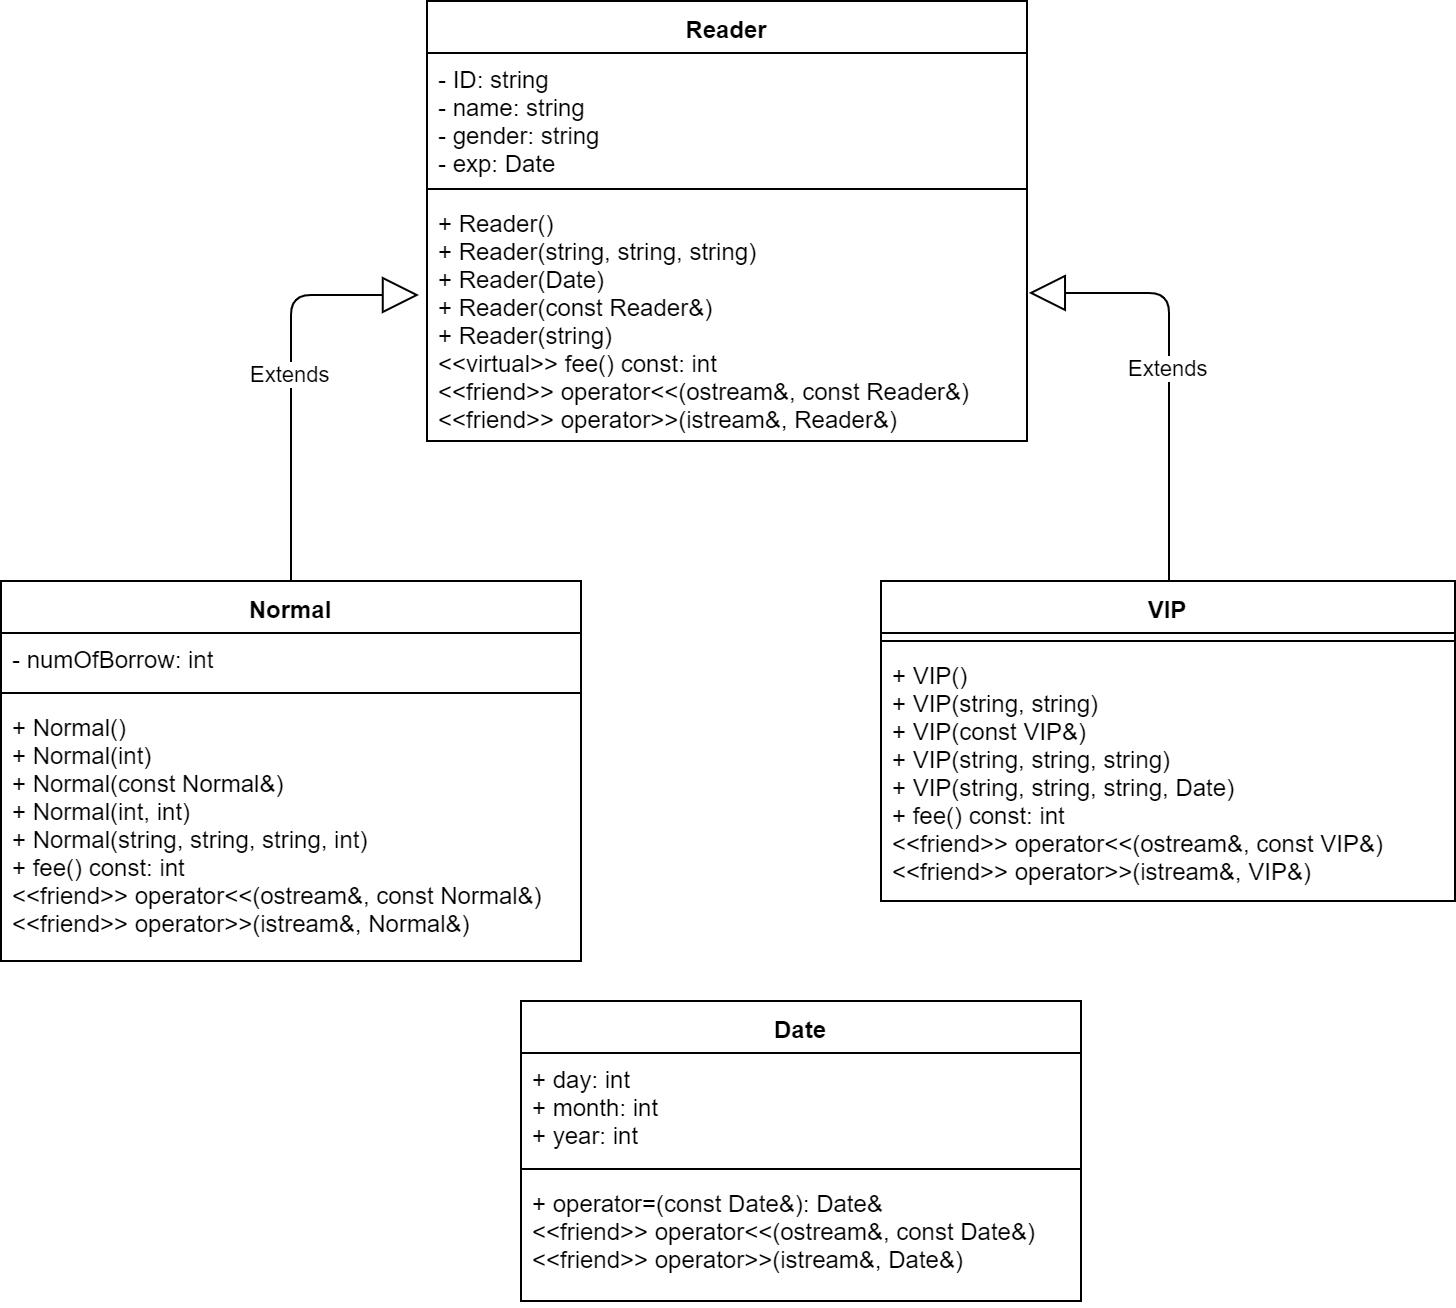

The diagram above was exported from draw.io. Its source (the exported page's mxGraphModel, read from the mxfile embedded in the PNG):
<mxGraphModel dx="1408" dy="731" grid="1" gridSize="10" guides="1" tooltips="1" connect="1" arrows="1" fold="1" page="1" pageScale="1" pageWidth="827" pageHeight="1169" math="0" shadow="0">
  <root>
    <mxCell id="0" />
    <mxCell id="1" parent="0" />
    <mxCell id="2" value="Reader" style="swimlane;fontStyle=1;align=center;verticalAlign=top;childLayout=stackLayout;horizontal=1;startSize=26;horizontalStack=0;resizeParent=1;resizeParentMax=0;resizeLast=0;collapsible=1;marginBottom=0;" vertex="1" parent="1">
      <mxGeometry x="263" y="20" width="300" height="220" as="geometry" />
    </mxCell>
    <mxCell id="3" value="- ID: string&#10;- name: string&#10;- gender: string&#10;- exp: Date" style="text;strokeColor=none;fillColor=none;align=left;verticalAlign=top;spacingLeft=4;spacingRight=4;overflow=hidden;rotatable=0;points=[[0,0.5],[1,0.5]];portConstraint=eastwest;" vertex="1" parent="2">
      <mxGeometry y="26" width="300" height="64" as="geometry" />
    </mxCell>
    <mxCell id="4" value="" style="line;strokeWidth=1;fillColor=none;align=left;verticalAlign=middle;spacingTop=-1;spacingLeft=3;spacingRight=3;rotatable=0;labelPosition=right;points=[];portConstraint=eastwest;" vertex="1" parent="2">
      <mxGeometry y="90" width="300" height="8" as="geometry" />
    </mxCell>
    <mxCell id="5" value="+ Reader()&#10;+ Reader(string, string, string)&#10;+ Reader(Date)&#10;+ Reader(const Reader&amp;)&#10;+ Reader(string)&#10;&lt;&lt;virtual&gt;&gt; fee() const: int&#10;&lt;&lt;friend&gt;&gt; operator&lt;&lt;(ostream&amp;, const Reader&amp;)&#10;&lt;&lt;friend&gt;&gt; operator&gt;&gt;(istream&amp;, Reader&amp;)" style="text;strokeColor=none;fillColor=none;align=left;verticalAlign=top;spacingLeft=4;spacingRight=4;overflow=hidden;rotatable=0;points=[[0,0.5],[1,0.5]];portConstraint=eastwest;" vertex="1" parent="2">
      <mxGeometry y="98" width="300" height="122" as="geometry" />
    </mxCell>
    <mxCell id="6" value="Normal" style="swimlane;fontStyle=1;align=center;verticalAlign=top;childLayout=stackLayout;horizontal=1;startSize=26;horizontalStack=0;resizeParent=1;resizeParentMax=0;resizeLast=0;collapsible=1;marginBottom=0;" vertex="1" parent="1">
      <mxGeometry x="50" y="310" width="290" height="190" as="geometry" />
    </mxCell>
    <mxCell id="7" value="- numOfBorrow: int" style="text;strokeColor=none;fillColor=none;align=left;verticalAlign=top;spacingLeft=4;spacingRight=4;overflow=hidden;rotatable=0;points=[[0,0.5],[1,0.5]];portConstraint=eastwest;" vertex="1" parent="6">
      <mxGeometry y="26" width="290" height="26" as="geometry" />
    </mxCell>
    <mxCell id="8" value="" style="line;strokeWidth=1;fillColor=none;align=left;verticalAlign=middle;spacingTop=-1;spacingLeft=3;spacingRight=3;rotatable=0;labelPosition=right;points=[];portConstraint=eastwest;" vertex="1" parent="6">
      <mxGeometry y="52" width="290" height="8" as="geometry" />
    </mxCell>
    <mxCell id="9" value="+ Normal()&#10;+ Normal(int)&#10;+ Normal(const Normal&amp;)&#10;+ Normal(int, int)&#10;+ Normal(string, string, string, int)&#10;+ fee() const: int&#10;&lt;&lt;friend&gt;&gt; operator&lt;&lt;(ostream&amp;, const Normal&amp;)&#10;&lt;&lt;friend&gt;&gt; operator&gt;&gt;(istream&amp;, Normal&amp;)" style="text;strokeColor=none;fillColor=none;align=left;verticalAlign=top;spacingLeft=4;spacingRight=4;overflow=hidden;rotatable=0;points=[[0,0.5],[1,0.5]];portConstraint=eastwest;" vertex="1" parent="6">
      <mxGeometry y="60" width="290" height="130" as="geometry" />
    </mxCell>
    <mxCell id="10" value="VIP" style="swimlane;fontStyle=1;align=center;verticalAlign=top;childLayout=stackLayout;horizontal=1;startSize=26;horizontalStack=0;resizeParent=1;resizeParentMax=0;resizeLast=0;collapsible=1;marginBottom=0;" vertex="1" parent="1">
      <mxGeometry x="490" y="310" width="287" height="160" as="geometry" />
    </mxCell>
    <mxCell id="11" value="" style="line;strokeWidth=1;fillColor=none;align=left;verticalAlign=middle;spacingTop=-1;spacingLeft=3;spacingRight=3;rotatable=0;labelPosition=right;points=[];portConstraint=eastwest;" vertex="1" parent="10">
      <mxGeometry y="26" width="287" height="8" as="geometry" />
    </mxCell>
    <mxCell id="12" value="+ VIP()&#10;+ VIP(string, string)&#10;+ VIP(const VIP&amp;)&#10;+ VIP(string, string, string)&#10;+ VIP(string, string, string, Date)&#10;+ fee() const: int&#10;&lt;&lt;friend&gt;&gt; operator&lt;&lt;(ostream&amp;, const VIP&amp;)&#10;&lt;&lt;friend&gt;&gt; operator&gt;&gt;(istream&amp;, VIP&amp;)&#10;" style="text;strokeColor=none;fillColor=none;align=left;verticalAlign=top;spacingLeft=4;spacingRight=4;overflow=hidden;rotatable=0;points=[[0,0.5],[1,0.5]];portConstraint=eastwest;" vertex="1" parent="10">
      <mxGeometry y="34" width="287" height="126" as="geometry" />
    </mxCell>
    <mxCell id="13" value="Extends" style="endArrow=block;endSize=16;endFill=0;html=1;exitX=0.5;exitY=0;exitDx=0;exitDy=0;" edge="1" source="6" parent="1">
      <mxGeometry width="160" relative="1" as="geometry">
        <mxPoint x="50" y="520" as="sourcePoint" />
        <mxPoint x="259" y="167" as="targetPoint" />
        <Array as="points">
          <mxPoint x="195" y="167" />
        </Array>
      </mxGeometry>
    </mxCell>
    <mxCell id="14" value="Extends" style="endArrow=block;endSize=16;endFill=0;html=1;entryX=1.003;entryY=0.393;entryDx=0;entryDy=0;entryPerimeter=0;" edge="1" target="5" parent="1">
      <mxGeometry width="160" relative="1" as="geometry">
        <mxPoint x="634" y="310" as="sourcePoint" />
        <mxPoint x="210" y="520" as="targetPoint" />
        <Array as="points">
          <mxPoint x="634" y="166" />
        </Array>
      </mxGeometry>
    </mxCell>
    <mxCell id="15" value="Date" style="swimlane;fontStyle=1;align=center;verticalAlign=top;childLayout=stackLayout;horizontal=1;startSize=26;horizontalStack=0;resizeParent=1;resizeParentMax=0;resizeLast=0;collapsible=1;marginBottom=0;" vertex="1" parent="1">
      <mxGeometry x="310" y="520" width="280" height="150" as="geometry" />
    </mxCell>
    <mxCell id="16" value="+ day: int&#10;+ month: int&#10;+ year: int" style="text;strokeColor=none;fillColor=none;align=left;verticalAlign=top;spacingLeft=4;spacingRight=4;overflow=hidden;rotatable=0;points=[[0,0.5],[1,0.5]];portConstraint=eastwest;" vertex="1" parent="15">
      <mxGeometry y="26" width="280" height="54" as="geometry" />
    </mxCell>
    <mxCell id="17" value="" style="line;strokeWidth=1;fillColor=none;align=left;verticalAlign=middle;spacingTop=-1;spacingLeft=3;spacingRight=3;rotatable=0;labelPosition=right;points=[];portConstraint=eastwest;" vertex="1" parent="15">
      <mxGeometry y="80" width="280" height="8" as="geometry" />
    </mxCell>
    <mxCell id="18" value="+ operator=(const Date&amp;): Date&amp;&#10;&lt;&lt;friend&gt;&gt; operator&lt;&lt;(ostream&amp;, const Date&amp;)&#10;&lt;&lt;friend&gt;&gt; operator&gt;&gt;(istream&amp;, Date&amp;)" style="text;strokeColor=none;fillColor=none;align=left;verticalAlign=top;spacingLeft=4;spacingRight=4;overflow=hidden;rotatable=0;points=[[0,0.5],[1,0.5]];portConstraint=eastwest;" vertex="1" parent="15">
      <mxGeometry y="88" width="280" height="62" as="geometry" />
    </mxCell>
  </root>
</mxGraphModel>